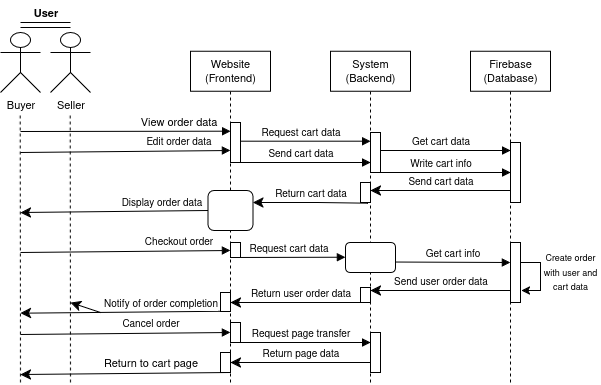

The diagram above was exported from draw.io. Its source (the exported page's mxGraphModel, read from the mxfile embedded in the PNG):
<mxGraphModel dx="1426" dy="783" grid="1" gridSize="10" guides="1" tooltips="1" connect="1" arrows="1" fold="1" page="1" pageScale="1" pageWidth="850" pageHeight="1100" math="0" shadow="0">
  <root>
    <mxCell id="0" />
    <mxCell id="1" parent="0" />
    <mxCell id="-Z72MO1Wt97Grrg-py72-1" value="Website&lt;br&gt;(Frontend)" style="rounded=0;whiteSpace=wrap;html=1;fontFamily=Helvetica;fontSize=11;fontColor=default;labelBackgroundColor=default;" parent="1" vertex="1">
      <mxGeometry x="320" y="188.69" width="80" height="40" as="geometry" />
    </mxCell>
    <mxCell id="-Z72MO1Wt97Grrg-py72-2" value="System&lt;br&gt;(Backend)" style="rounded=0;whiteSpace=wrap;html=1;fontFamily=Helvetica;fontSize=11;fontColor=default;labelBackgroundColor=default;" parent="1" vertex="1">
      <mxGeometry x="460" y="188.69" width="80" height="40" as="geometry" />
    </mxCell>
    <mxCell id="-Z72MO1Wt97Grrg-py72-3" value="Firebase&lt;br&gt;(Database)" style="rounded=0;whiteSpace=wrap;html=1;fontFamily=Helvetica;fontSize=11;fontColor=default;labelBackgroundColor=default;" parent="1" vertex="1">
      <mxGeometry x="600" y="188.69" width="80" height="40" as="geometry" />
    </mxCell>
    <mxCell id="-Z72MO1Wt97Grrg-py72-4" value="Buyer" style="shape=umlActor;verticalLabelPosition=bottom;verticalAlign=top;html=1;outlineConnect=0;fontFamily=Helvetica;fontSize=11;fontColor=default;labelBackgroundColor=default;" parent="1" vertex="1">
      <mxGeometry x="130" y="170" width="40" height="60" as="geometry" />
    </mxCell>
    <mxCell id="-Z72MO1Wt97Grrg-py72-5" value="Seller" style="shape=umlActor;verticalLabelPosition=bottom;verticalAlign=top;html=1;outlineConnect=0;fontFamily=Helvetica;fontSize=11;fontColor=default;labelBackgroundColor=default;" parent="1" vertex="1">
      <mxGeometry x="180" y="170" width="40" height="60" as="geometry" />
    </mxCell>
    <mxCell id="-Z72MO1Wt97Grrg-py72-7" value="" style="endArrow=none;dashed=1;html=1;rounded=0;strokeColor=default;align=center;verticalAlign=middle;fontFamily=Helvetica;fontSize=11;fontColor=default;labelBackgroundColor=default;entryX=0.5;entryY=1;entryDx=0;entryDy=0;" parent="1" source="-Z72MO1Wt97Grrg-py72-36" target="-Z72MO1Wt97Grrg-py72-1" edge="1">
      <mxGeometry width="50" height="50" relative="1" as="geometry">
        <mxPoint x="360" y="488.69000000000005" as="sourcePoint" />
        <mxPoint x="530" y="298.69" as="targetPoint" />
      </mxGeometry>
    </mxCell>
    <mxCell id="-Z72MO1Wt97Grrg-py72-8" value="" style="endArrow=none;dashed=1;html=1;rounded=0;strokeColor=default;align=center;verticalAlign=middle;fontFamily=Helvetica;fontSize=11;fontColor=default;labelBackgroundColor=default;entryX=0.5;entryY=1;entryDx=0;entryDy=0;" parent="1" target="-Z72MO1Wt97Grrg-py72-2" edge="1">
      <mxGeometry width="50" height="50" relative="1" as="geometry">
        <mxPoint x="500" y="520" as="sourcePoint" />
        <mxPoint x="499.65999999999997" y="248.69" as="targetPoint" />
      </mxGeometry>
    </mxCell>
    <mxCell id="-Z72MO1Wt97Grrg-py72-9" value="" style="endArrow=none;dashed=1;html=1;rounded=0;strokeColor=default;align=center;verticalAlign=middle;fontFamily=Helvetica;fontSize=11;fontColor=default;labelBackgroundColor=default;entryX=0.5;entryY=1;entryDx=0;entryDy=0;" parent="1" target="-Z72MO1Wt97Grrg-py72-3" edge="1">
      <mxGeometry width="50" height="50" relative="1" as="geometry">
        <mxPoint x="640" y="520" as="sourcePoint" />
        <mxPoint x="640" y="238" as="targetPoint" />
      </mxGeometry>
    </mxCell>
    <mxCell id="-Z72MO1Wt97Grrg-py72-11" value="" style="endArrow=none;dashed=1;html=1;rounded=0;strokeColor=default;align=center;verticalAlign=middle;fontFamily=Helvetica;fontSize=11;fontColor=default;labelBackgroundColor=default;entryX=0.5;entryY=1;entryDx=0;entryDy=0;" parent="1" edge="1">
      <mxGeometry width="50" height="50" relative="1" as="geometry">
        <mxPoint x="150" y="520" as="sourcePoint" />
        <mxPoint x="149.66000000000003" y="250" as="targetPoint" />
      </mxGeometry>
    </mxCell>
    <mxCell id="-Z72MO1Wt97Grrg-py72-12" value="" style="endArrow=none;dashed=1;html=1;rounded=0;strokeColor=default;align=center;verticalAlign=middle;fontFamily=Helvetica;fontSize=11;fontColor=default;labelBackgroundColor=default;entryX=0.5;entryY=1;entryDx=0;entryDy=0;" parent="1" edge="1">
      <mxGeometry width="50" height="50" relative="1" as="geometry">
        <mxPoint x="200" y="520" as="sourcePoint" />
        <mxPoint x="199.66000000000003" y="250" as="targetPoint" />
      </mxGeometry>
    </mxCell>
    <mxCell id="-Z72MO1Wt97Grrg-py72-14" value="&lt;font style=&quot;font-size: 10px;&quot;&gt;Request cart data&lt;/font&gt;" style="html=1;verticalAlign=bottom;endArrow=block;curved=0;rounded=0;strokeColor=default;align=center;fontFamily=Helvetica;fontSize=11;fontColor=default;labelBackgroundColor=default;" parent="1" edge="1">
      <mxGeometry width="80" relative="1" as="geometry">
        <mxPoint x="360" y="278.69" as="sourcePoint" />
        <mxPoint x="500" y="278.69" as="targetPoint" />
      </mxGeometry>
    </mxCell>
    <mxCell id="-Z72MO1Wt97Grrg-py72-15" value="&lt;font style=&quot;font-size: 10px;&quot;&gt;Get cart data&lt;/font&gt;" style="html=1;verticalAlign=bottom;endArrow=block;curved=0;rounded=0;strokeColor=default;align=center;fontFamily=Helvetica;fontSize=11;fontColor=default;labelBackgroundColor=default;" parent="1" edge="1">
      <mxGeometry width="80" relative="1" as="geometry">
        <mxPoint x="500" y="288" as="sourcePoint" />
        <mxPoint x="640" y="288" as="targetPoint" />
      </mxGeometry>
    </mxCell>
    <mxCell id="-Z72MO1Wt97Grrg-py72-16" value="View order data" style="html=1;verticalAlign=bottom;endArrow=block;curved=0;rounded=0;strokeColor=default;align=center;fontFamily=Helvetica;fontSize=11;fontColor=default;labelBackgroundColor=default;" parent="1" edge="1">
      <mxGeometry x="0.5" width="80" relative="1" as="geometry">
        <mxPoint x="150" y="269" as="sourcePoint" />
        <mxPoint x="360" y="268.69" as="targetPoint" />
        <mxPoint as="offset" />
      </mxGeometry>
    </mxCell>
    <mxCell id="-Z72MO1Wt97Grrg-py72-17" value="&lt;font style=&quot;font-size: 10px;&quot;&gt;Send cart data&lt;/font&gt;" style="html=1;verticalAlign=bottom;endArrow=classic;endSize=8;curved=0;rounded=0;strokeColor=default;align=center;fontFamily=Helvetica;fontSize=11;fontColor=default;labelBackgroundColor=default;endFill=1;" parent="1" edge="1">
      <mxGeometry relative="1" as="geometry">
        <mxPoint x="640" y="328" as="sourcePoint" />
        <mxPoint x="500" y="328" as="targetPoint" />
      </mxGeometry>
    </mxCell>
    <mxCell id="-Z72MO1Wt97Grrg-py72-18" value="&lt;font style=&quot;font-size: 10px;&quot;&gt;Return cart data&lt;/font&gt;" style="html=1;verticalAlign=bottom;endArrow=classic;endSize=8;curved=0;rounded=0;strokeColor=default;align=center;fontFamily=Helvetica;fontSize=11;fontColor=default;labelBackgroundColor=default;entryX=1;entryY=0.25;entryDx=0;entryDy=0;endFill=1;" parent="1" edge="1">
      <mxGeometry relative="1" as="geometry">
        <mxPoint x="497.5" y="340.69" as="sourcePoint" />
        <mxPoint x="382.5000000000001" y="340" as="targetPoint" />
        <Array as="points">
          <mxPoint x="447.5" y="340" />
        </Array>
      </mxGeometry>
    </mxCell>
    <mxCell id="-Z72MO1Wt97Grrg-py72-19" value="&lt;font style=&quot;font-size: 10px;&quot;&gt;Display order data&lt;/font&gt;" style="html=1;verticalAlign=bottom;endArrow=classic;endSize=8;curved=0;rounded=0;strokeColor=default;align=center;fontFamily=Helvetica;fontSize=11;fontColor=default;labelBackgroundColor=default;exitX=0;exitY=0.5;exitDx=0;exitDy=0;endFill=1;" parent="1" source="-Z72MO1Wt97Grrg-py72-36" edge="1">
      <mxGeometry x="-0.5" relative="1" as="geometry">
        <mxPoint x="320" y="350" as="sourcePoint" />
        <mxPoint x="150" y="350" as="targetPoint" />
        <mxPoint as="offset" />
      </mxGeometry>
    </mxCell>
    <mxCell id="-Z72MO1Wt97Grrg-py72-20" value="&lt;font style=&quot;font-size: 10px;&quot;&gt;Request page transfer&lt;/font&gt;" style="html=1;verticalAlign=bottom;endArrow=block;curved=0;rounded=0;strokeColor=default;align=center;fontFamily=Helvetica;fontSize=11;fontColor=default;labelBackgroundColor=default;" parent="1" edge="1">
      <mxGeometry width="80" relative="1" as="geometry">
        <mxPoint x="360" y="480" as="sourcePoint" />
        <mxPoint x="500" y="480" as="targetPoint" />
      </mxGeometry>
    </mxCell>
    <mxCell id="-Z72MO1Wt97Grrg-py72-21" value="&lt;font style=&quot;font-size: 10px;&quot;&gt;Cancel order&lt;/font&gt;" style="html=1;verticalAlign=bottom;endArrow=block;curved=0;rounded=0;strokeColor=default;align=center;fontFamily=Helvetica;fontSize=11;fontColor=default;labelBackgroundColor=default;" parent="1" edge="1">
      <mxGeometry x="0.2382" y="1" width="80" relative="1" as="geometry">
        <mxPoint x="150" y="472" as="sourcePoint" />
        <mxPoint x="360" y="470" as="targetPoint" />
        <mxPoint as="offset" />
      </mxGeometry>
    </mxCell>
    <mxCell id="-Z72MO1Wt97Grrg-py72-22" value="&lt;font style=&quot;font-size: 10px;&quot;&gt;Return page data&lt;/font&gt;" style="html=1;verticalAlign=bottom;endArrow=classic;endSize=8;curved=0;rounded=0;strokeColor=default;align=center;fontFamily=Helvetica;fontSize=11;fontColor=default;labelBackgroundColor=default;endFill=1;" parent="1" edge="1">
      <mxGeometry relative="1" as="geometry">
        <mxPoint x="500" y="500" as="sourcePoint" />
        <mxPoint x="360" y="500" as="targetPoint" />
      </mxGeometry>
    </mxCell>
    <mxCell id="-Z72MO1Wt97Grrg-py72-23" value="Return to cart page" style="html=1;verticalAlign=bottom;endArrow=classic;endSize=8;curved=0;rounded=0;strokeColor=default;align=center;fontFamily=Helvetica;fontSize=11;fontColor=default;labelBackgroundColor=default;endFill=1;" parent="1" edge="1">
      <mxGeometry x="-0.2382" y="-1" relative="1" as="geometry">
        <mxPoint x="360" y="510" as="sourcePoint" />
        <mxPoint x="150" y="512" as="targetPoint" />
        <mxPoint as="offset" />
      </mxGeometry>
    </mxCell>
    <mxCell id="-Z72MO1Wt97Grrg-py72-24" value="" style="line;strokeWidth=1;fillColor=none;align=left;verticalAlign=middle;spacingTop=-1;spacingLeft=3;spacingRight=3;rotatable=0;labelPosition=right;points=[];portConstraint=eastwest;strokeColor=inherit;fontFamily=Helvetica;fontSize=11;fontColor=default;labelBackgroundColor=default;" parent="1" vertex="1">
      <mxGeometry x="150" y="156" width="50" height="8" as="geometry" />
    </mxCell>
    <mxCell id="-Z72MO1Wt97Grrg-py72-25" value="User" style="text;align=center;fontStyle=1;verticalAlign=middle;spacingLeft=3;spacingRight=3;strokeColor=none;rotatable=0;points=[[0,0.5],[1,0.5]];portConstraint=eastwest;html=1;fontFamily=Helvetica;fontSize=11;fontColor=default;labelBackgroundColor=default;" parent="1" vertex="1">
      <mxGeometry x="140" y="138" width="70" height="26" as="geometry" />
    </mxCell>
    <mxCell id="-Z72MO1Wt97Grrg-py72-26" value="" style="line;strokeWidth=1;fillColor=none;align=left;verticalAlign=middle;spacingTop=-1;spacingLeft=3;spacingRight=3;rotatable=0;labelPosition=right;points=[];portConstraint=eastwest;strokeColor=inherit;fontFamily=Helvetica;fontSize=11;fontColor=default;labelBackgroundColor=default;" parent="1" vertex="1">
      <mxGeometry x="150" y="164" width="50" height="2" as="geometry" />
    </mxCell>
    <mxCell id="-Z72MO1Wt97Grrg-py72-27" value="&lt;font style=&quot;font-size: 10px;&quot;&gt;Send cart data&lt;/font&gt;" style="html=1;verticalAlign=bottom;endArrow=block;curved=0;rounded=0;strokeColor=default;align=center;fontFamily=Helvetica;fontSize=11;fontColor=default;labelBackgroundColor=default;" parent="1" edge="1">
      <mxGeometry width="80" relative="1" as="geometry">
        <mxPoint x="360" y="300" as="sourcePoint" />
        <mxPoint x="500" y="300" as="targetPoint" />
      </mxGeometry>
    </mxCell>
    <mxCell id="-Z72MO1Wt97Grrg-py72-28" value="&lt;font style=&quot;font-size: 10px;&quot;&gt;Write cart info&lt;/font&gt;" style="html=1;verticalAlign=bottom;endArrow=block;curved=0;rounded=0;strokeColor=default;align=center;fontFamily=Helvetica;fontSize=11;fontColor=default;labelBackgroundColor=default;" parent="1" edge="1">
      <mxGeometry width="80" relative="1" as="geometry">
        <mxPoint x="500" y="310" as="sourcePoint" />
        <mxPoint x="640" y="310" as="targetPoint" />
      </mxGeometry>
    </mxCell>
    <mxCell id="-Z72MO1Wt97Grrg-py72-29" value="&lt;font style=&quot;font-size: 10px;&quot;&gt;Edit order data&lt;/font&gt;" style="html=1;verticalAlign=bottom;endArrow=block;curved=0;rounded=0;strokeColor=default;align=center;fontFamily=Helvetica;fontSize=11;fontColor=default;labelBackgroundColor=default;" parent="1" edge="1">
      <mxGeometry x="0.5" width="80" relative="1" as="geometry">
        <mxPoint x="150" y="290" as="sourcePoint" />
        <mxPoint x="360" y="288" as="targetPoint" />
        <mxPoint as="offset" />
      </mxGeometry>
    </mxCell>
    <mxCell id="-Z72MO1Wt97Grrg-py72-30" value="&lt;font style=&quot;font-size: 10px;&quot;&gt;Request cart data&lt;/font&gt;" style="html=1;verticalAlign=bottom;endArrow=block;curved=0;rounded=0;strokeColor=default;align=center;fontFamily=Helvetica;fontSize=11;fontColor=default;labelBackgroundColor=default;entryX=0.004;entryY=0.648;entryDx=0;entryDy=0;entryPerimeter=0;" parent="1" edge="1">
      <mxGeometry width="80" relative="1" as="geometry">
        <mxPoint x="360" y="395" as="sourcePoint" />
        <mxPoint x="475.00000000000006" y="394.7200000000001" as="targetPoint" />
      </mxGeometry>
    </mxCell>
    <mxCell id="-Z72MO1Wt97Grrg-py72-31" value="&lt;font style=&quot;font-size: 10px;&quot;&gt;Get cart info&lt;/font&gt;" style="html=1;verticalAlign=bottom;endArrow=block;curved=0;rounded=0;strokeColor=default;align=center;fontFamily=Helvetica;fontSize=11;fontColor=default;labelBackgroundColor=default;exitX=1.009;exitY=0.651;exitDx=0;exitDy=0;exitPerimeter=0;" parent="1" source="-Z72MO1Wt97Grrg-py72-39" edge="1">
      <mxGeometry width="80" relative="1" as="geometry">
        <mxPoint x="524.05" y="394.49" as="sourcePoint" />
        <mxPoint x="640" y="400" as="targetPoint" />
      </mxGeometry>
    </mxCell>
    <mxCell id="-Z72MO1Wt97Grrg-py72-32" value="&lt;font style=&quot;font-size: 10px;&quot;&gt;Checkout order&lt;/font&gt;" style="html=1;verticalAlign=bottom;endArrow=block;curved=0;rounded=0;strokeColor=default;align=center;fontFamily=Helvetica;fontSize=11;fontColor=default;labelBackgroundColor=default;" parent="1" edge="1">
      <mxGeometry x="0.5" width="80" relative="1" as="geometry">
        <mxPoint x="150" y="390" as="sourcePoint" />
        <mxPoint x="360" y="388" as="targetPoint" />
        <mxPoint as="offset" />
      </mxGeometry>
    </mxCell>
    <mxCell id="-Z72MO1Wt97Grrg-py72-33" value="&lt;font style=&quot;font-size: 10px;&quot;&gt;Send user order data&lt;/font&gt;" style="html=1;verticalAlign=bottom;endArrow=classic;endSize=8;curved=0;rounded=0;strokeColor=default;align=center;fontFamily=Helvetica;fontSize=11;fontColor=default;labelBackgroundColor=default;endFill=1;" parent="1" edge="1">
      <mxGeometry relative="1" as="geometry">
        <mxPoint x="640" y="428" as="sourcePoint" />
        <mxPoint x="500" y="428" as="targetPoint" />
      </mxGeometry>
    </mxCell>
    <mxCell id="-Z72MO1Wt97Grrg-py72-34" value="&lt;font style=&quot;font-size: 10px;&quot;&gt;Return user order data&lt;/font&gt;" style="html=1;verticalAlign=bottom;endArrow=classic;endSize=8;curved=0;rounded=0;strokeColor=default;align=center;fontFamily=Helvetica;fontSize=11;fontColor=default;labelBackgroundColor=default;endFill=1;" parent="1" edge="1">
      <mxGeometry relative="1" as="geometry">
        <mxPoint x="500" y="440" as="sourcePoint" />
        <mxPoint x="360" y="440" as="targetPoint" />
        <mxPoint as="offset" />
      </mxGeometry>
    </mxCell>
    <mxCell id="-Z72MO1Wt97Grrg-py72-35" value="&lt;font style=&quot;font-size: 10px;&quot;&gt;Notify of order completion&lt;/font&gt;" style="html=1;verticalAlign=bottom;endArrow=classic;endSize=8;curved=0;rounded=0;strokeColor=default;align=center;fontFamily=Helvetica;fontSize=11;fontColor=default;labelBackgroundColor=default;endFill=1;" parent="1" edge="1">
      <mxGeometry x="-0.3333" y="1" relative="1" as="geometry">
        <mxPoint x="360" y="448.69" as="sourcePoint" />
        <mxPoint x="150" y="450.69" as="targetPoint" />
        <mxPoint as="offset" />
      </mxGeometry>
    </mxCell>
    <mxCell id="-Z72MO1Wt97Grrg-py72-37" value="" style="endArrow=classic;html=1;rounded=0;" parent="1" edge="1">
      <mxGeometry width="50" height="50" relative="1" as="geometry">
        <mxPoint x="640" y="400" as="sourcePoint" />
        <mxPoint x="651" y="428" as="targetPoint" />
        <Array as="points">
          <mxPoint x="670" y="400" />
          <mxPoint x="670" y="410" />
          <mxPoint x="670" y="428" />
        </Array>
      </mxGeometry>
    </mxCell>
    <mxCell id="-Z72MO1Wt97Grrg-py72-38" value="&lt;div&gt;&lt;font style=&quot;font-size: 9px;&quot;&gt;Create&amp;nbsp;order with user and cart data&lt;/font&gt;&lt;/div&gt;" style="text;html=1;align=center;verticalAlign=middle;whiteSpace=wrap;rounded=0;" parent="1" vertex="1">
      <mxGeometry x="670" y="390" width="60" height="40" as="geometry" />
    </mxCell>
    <mxCell id="-Z72MO1Wt97Grrg-py72-39" value="" style="rounded=1;whiteSpace=wrap;html=1;" parent="1" vertex="1">
      <mxGeometry x="475" y="380" width="50" height="30" as="geometry" />
    </mxCell>
    <mxCell id="-Z72MO1Wt97Grrg-py72-40" value="" style="html=1;verticalAlign=bottom;endArrow=classic;endSize=8;curved=0;rounded=0;strokeColor=default;align=center;fontFamily=Helvetica;fontSize=11;fontColor=default;labelBackgroundColor=default;endFill=1;" parent="1" edge="1">
      <mxGeometry x="-0.5" relative="1" as="geometry">
        <mxPoint x="230" y="450" as="sourcePoint" />
        <mxPoint x="200" y="440" as="targetPoint" />
        <mxPoint as="offset" />
      </mxGeometry>
    </mxCell>
    <mxCell id="WDwQUR0DBfgRw3khGLpN-1" value="" style="endArrow=none;dashed=1;html=1;rounded=0;strokeColor=default;align=center;verticalAlign=middle;fontFamily=Helvetica;fontSize=11;fontColor=default;labelBackgroundColor=default;entryX=0.5;entryY=1;entryDx=0;entryDy=0;" parent="1" target="-Z72MO1Wt97Grrg-py72-36" edge="1">
      <mxGeometry width="50" height="50" relative="1" as="geometry">
        <mxPoint x="360" y="520" as="sourcePoint" />
        <mxPoint x="360" y="229" as="targetPoint" />
      </mxGeometry>
    </mxCell>
    <mxCell id="-Z72MO1Wt97Grrg-py72-36" value="" style="rounded=1;whiteSpace=wrap;html=1;" parent="1" vertex="1">
      <mxGeometry x="337.5" y="328" width="45" height="40" as="geometry" />
    </mxCell>
    <mxCell id="WDwQUR0DBfgRw3khGLpN-2" value="" style="rounded=0;whiteSpace=wrap;html=1;" parent="1" vertex="1">
      <mxGeometry x="360" y="260" width="10" height="40" as="geometry" />
    </mxCell>
    <mxCell id="WDwQUR0DBfgRw3khGLpN-3" value="" style="rounded=0;whiteSpace=wrap;html=1;" parent="1" vertex="1">
      <mxGeometry x="500" y="270" width="10" height="40" as="geometry" />
    </mxCell>
    <mxCell id="WDwQUR0DBfgRw3khGLpN-4" value="" style="rounded=0;whiteSpace=wrap;html=1;" parent="1" vertex="1">
      <mxGeometry x="640" y="280" width="10" height="60" as="geometry" />
    </mxCell>
    <mxCell id="WDwQUR0DBfgRw3khGLpN-5" value="" style="rounded=0;whiteSpace=wrap;html=1;" parent="1" vertex="1">
      <mxGeometry x="490" y="320" width="10" height="20" as="geometry" />
    </mxCell>
    <mxCell id="WDwQUR0DBfgRw3khGLpN-6" value="" style="rounded=0;whiteSpace=wrap;html=1;" parent="1" vertex="1">
      <mxGeometry x="360" y="380" width="10" height="15" as="geometry" />
    </mxCell>
    <mxCell id="WDwQUR0DBfgRw3khGLpN-7" value="" style="rounded=0;whiteSpace=wrap;html=1;" parent="1" vertex="1">
      <mxGeometry x="640" y="380" width="10" height="60" as="geometry" />
    </mxCell>
    <mxCell id="WDwQUR0DBfgRw3khGLpN-8" value="" style="rounded=0;whiteSpace=wrap;html=1;" parent="1" vertex="1">
      <mxGeometry x="490" y="425" width="10" height="15" as="geometry" />
    </mxCell>
    <mxCell id="WDwQUR0DBfgRw3khGLpN-9" value="" style="rounded=0;whiteSpace=wrap;html=1;" parent="1" vertex="1">
      <mxGeometry x="350" y="430" width="10" height="19" as="geometry" />
    </mxCell>
    <mxCell id="WDwQUR0DBfgRw3khGLpN-10" value="" style="rounded=0;whiteSpace=wrap;html=1;" parent="1" vertex="1">
      <mxGeometry x="360" y="460" width="10" height="20" as="geometry" />
    </mxCell>
    <mxCell id="WDwQUR0DBfgRw3khGLpN-11" value="" style="rounded=0;whiteSpace=wrap;html=1;" parent="1" vertex="1">
      <mxGeometry x="500" y="470" width="10" height="40" as="geometry" />
    </mxCell>
    <mxCell id="WDwQUR0DBfgRw3khGLpN-12" value="" style="rounded=0;whiteSpace=wrap;html=1;" parent="1" vertex="1">
      <mxGeometry x="350" y="490" width="10" height="20" as="geometry" />
    </mxCell>
  </root>
</mxGraphModel>